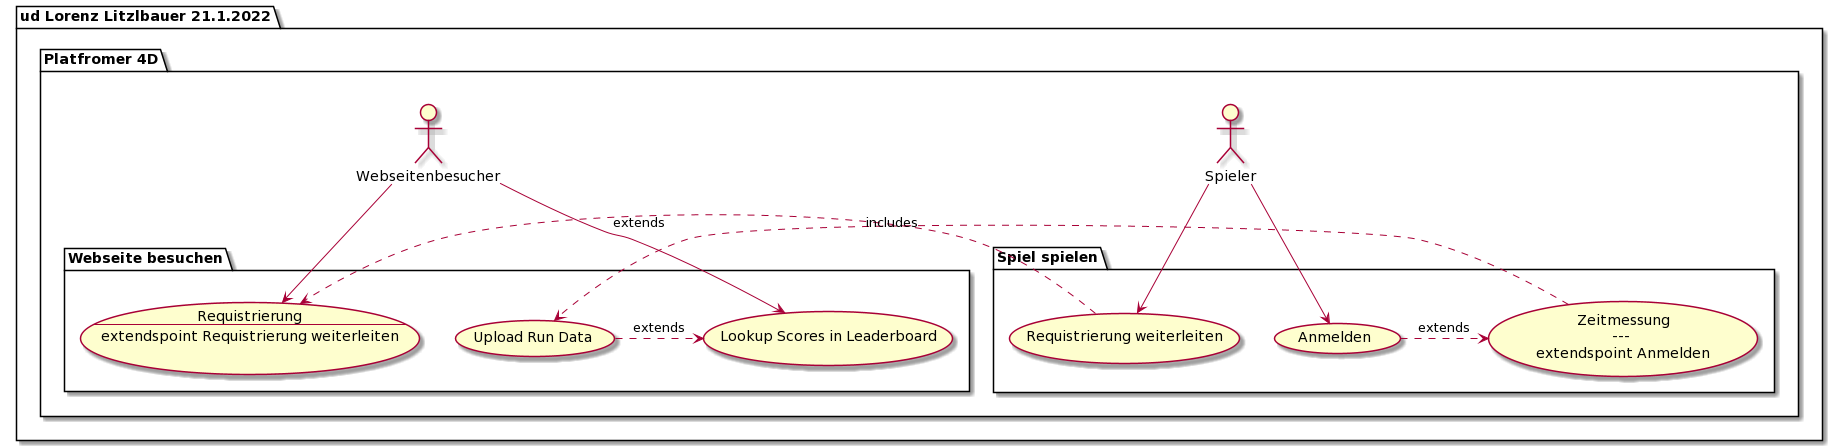

The diagram above was rendered by PlantUML. Its source (embedded in the PNG):
@startuml
package "ud Lorenz Litzlbauer 21.1.2022"{

	package "Platfromer 4D"{
		actor Spieler as s
		actor Webseitenbesucher as w 
	
		package "Webseite besuchen"{
			usecase requistrierung as "Requistrierung
			---
			extendspoint Requistrierung weiterleiten"
			usecase uploadTime as "Upload Run Data"
			usecase seeScoarboard as "Lookup Scores in Leaderboard"
		}
	
		package "Spiel spielen"{
			usecase anmelden as "Anmelden"
			usecase requistrierungLink as "Requistrierung weiterleiten"
			usecase zeitmessen as "Zeitmessung 
			--- 
			extendspoint Anmelden"
		}


		w --> requistrierung
		s --> requistrierungLink

		requistrierungLink .> requistrierung : extends

		s --> anmelden
		anmelden .> zeitmessen : extends
		zeitmessen .> uploadTime : includes
		uploadTime .> seeScoarboard : extends

		w --> seeScoarboard


		
	}	
}
@enduml